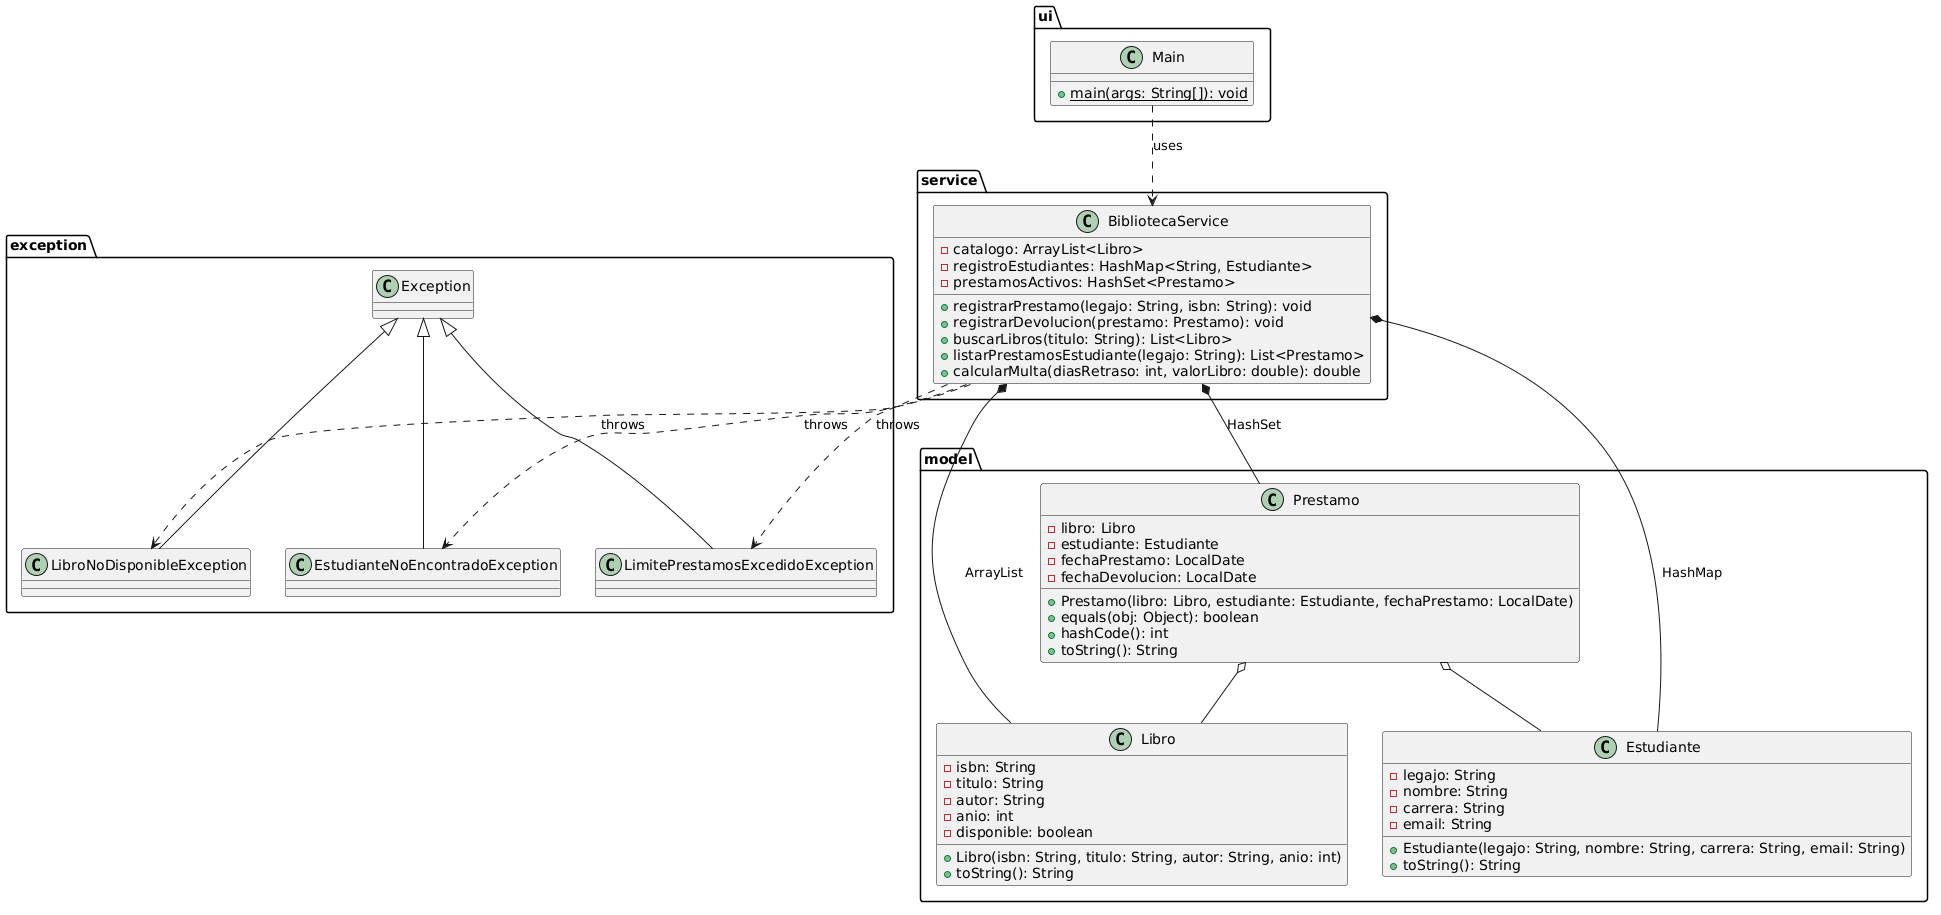

The diagram above was rendered by PlantUML. Its source (embedded in the PNG):
@startuml
package "model" {
    class Libro {
        - isbn: String
        - titulo: String
        - autor: String
        - anio: int
        - disponible: boolean
        + Libro(isbn: String, titulo: String, autor: String, anio: int)
        + toString(): String
        ' Getters y Setters implícitos por restricciones técnicas
    }

    class Estudiante {
        - legajo: String
        - nombre: String
        - carrera: String
        - email: String
        + Estudiante(legajo: String, nombre: String, carrera: String, email: String)
        + toString(): String
    }

    class Prestamo {
        - libro: Libro
        - estudiante: Estudiante
        - fechaPrestamo: LocalDate
        - fechaDevolucion: LocalDate
        + Prestamo(libro: Libro, estudiante: Estudiante, fechaPrestamo: LocalDate)
        + equals(obj: Object): boolean
        + hashCode(): int
        + toString(): String
    }
}

package "exception" {
    class LibroNoDisponibleException extends Exception
    class EstudianteNoEncontradoException extends Exception
    class LimitePrestamosExcedidoException extends Exception
}

package "service" {
    class BibliotecaService {
        - catalogo: ArrayList<Libro>
        - registroEstudiantes: HashMap<String, Estudiante>
        - prestamosActivos: HashSet<Prestamo>
        
        + registrarPrestamo(legajo: String, isbn: String): void
        + registrarDevolucion(prestamo: Prestamo): void
        + buscarLibros(titulo: String): List<Libro>
        + listarPrestamosEstudiante(legajo: String): List<Prestamo>
        + calcularMulta(diasRetraso: int, valorLibro: double): double
    }
}

package "ui" {
    class Main {
        + {static} main(args: String[]): void
    }
}

' Relaciones de las Entidades [cite: 21, 24, 25, 26]
Prestamo o-- Libro
Prestamo o-- Estudiante
BibliotecaService *-- Libro : ArrayList
BibliotecaService *-- Estudiante : HashMap
BibliotecaService *-- Prestamo : HashSet

' Relaciones de Lógica y Excepciones [cite: 33, 55]
BibliotecaService ..> LibroNoDisponibleException : throws
BibliotecaService ..> EstudianteNoEncontradoException : throws
BibliotecaService ..> LimitePrestamosExcedidoException : throws

Main ..> BibliotecaService : uses
@enduml